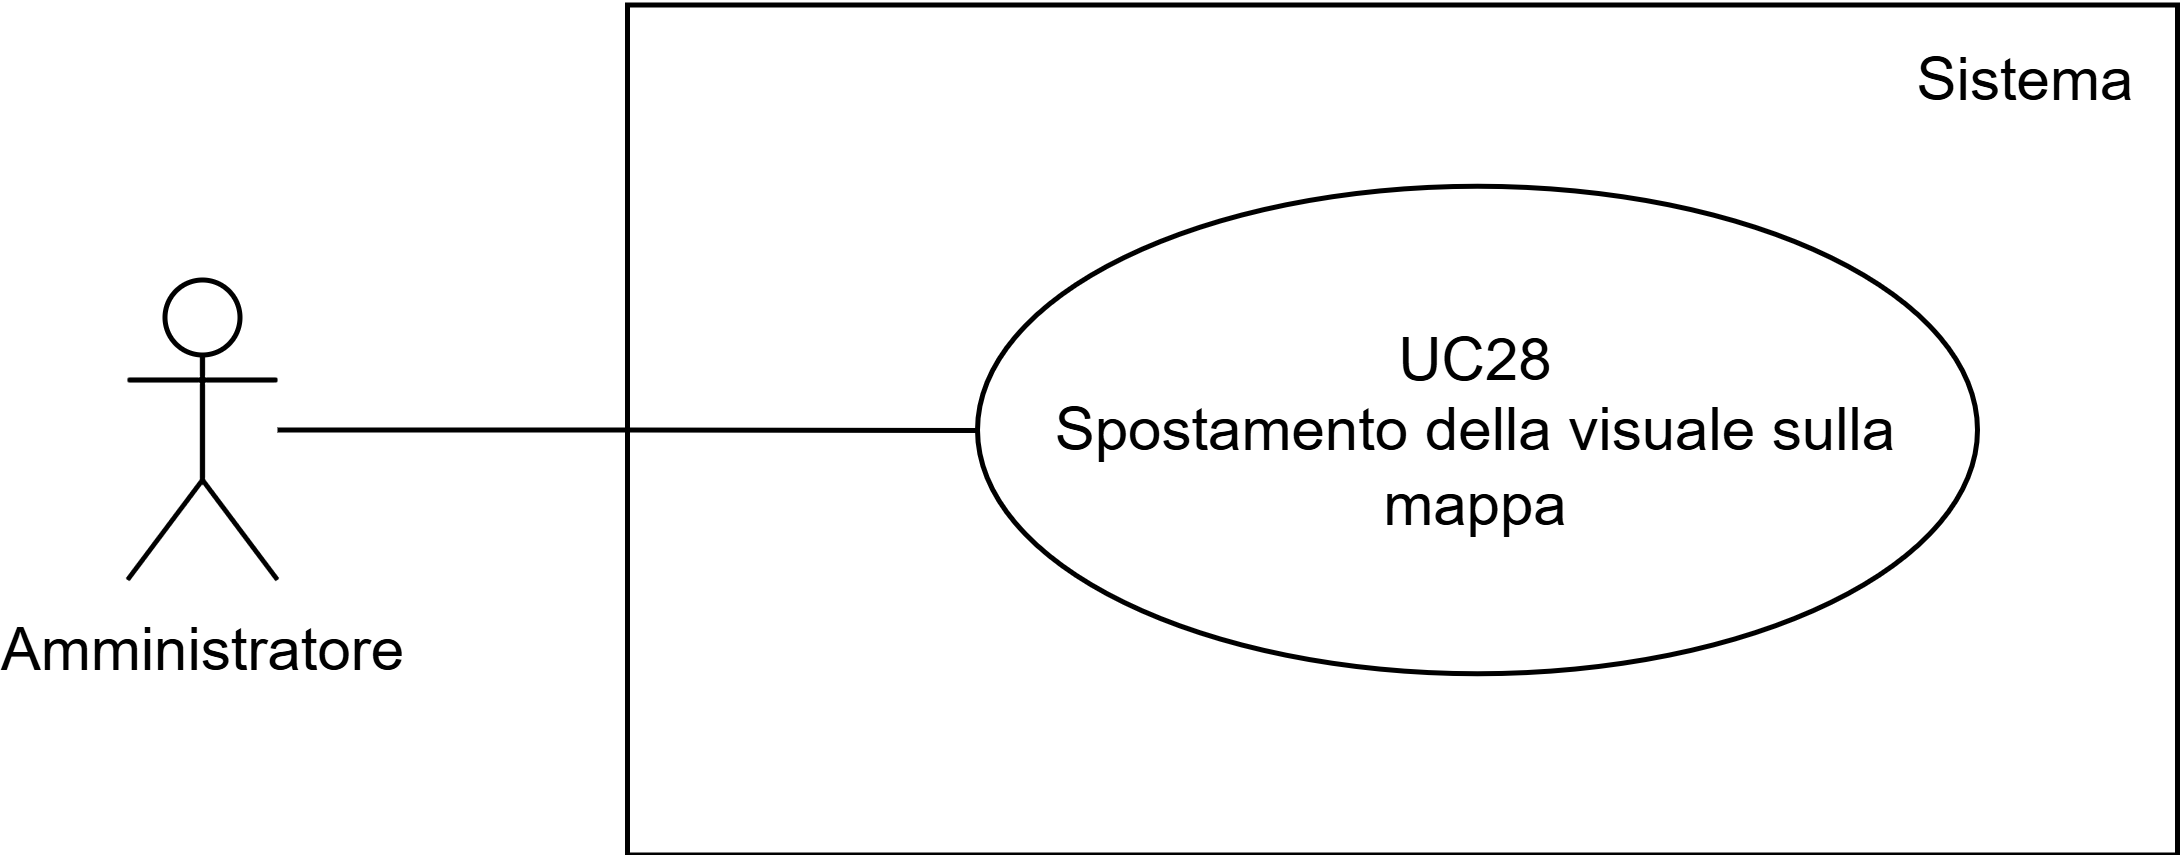

The diagram above was exported from draw.io. Its source (the exported page's mxGraphModel, read from the mxfile embedded in the PNG):
<mxGraphModel dx="1050" dy="522" grid="1" gridSize="10" guides="1" tooltips="1" connect="1" arrows="1" fold="1" page="1" pageScale="1" pageWidth="827" pageHeight="1169" math="0" shadow="0">
  <root>
    <mxCell id="0" />
    <mxCell id="1" parent="0" />
    <mxCell id="Y57-8pDmFwM3t3EvI4JC-18" value="" style="rounded=0;whiteSpace=wrap;html=1;fillColor=none;" parent="1" vertex="1">
      <mxGeometry x="430" y="282.5" width="310" height="170" as="geometry" />
    </mxCell>
    <mxCell id="Y57-8pDmFwM3t3EvI4JC-3" value="" style="edgeStyle=orthogonalEdgeStyle;rounded=0;orthogonalLoop=1;jettySize=auto;html=1;endArrow=none;endFill=0;" parent="1" source="Y57-8pDmFwM3t3EvI4JC-1" target="Y57-8pDmFwM3t3EvI4JC-4" edge="1">
      <mxGeometry relative="1" as="geometry">
        <mxPoint x="400" y="360" as="targetPoint" />
      </mxGeometry>
    </mxCell>
    <mxCell id="Y57-8pDmFwM3t3EvI4JC-1" value="Amministratore" style="shape=umlActor;verticalLabelPosition=bottom;verticalAlign=top;html=1;outlineConnect=0;" parent="1" vertex="1">
      <mxGeometry x="330" y="337.5" width="30" height="60" as="geometry" />
    </mxCell>
    <mxCell id="Y57-8pDmFwM3t3EvI4JC-4" value="UC28&lt;div&gt;Spostamento della visuale sulla mappa&lt;/div&gt;" style="ellipse;whiteSpace=wrap;html=1;fillColor=none;" parent="1" vertex="1">
      <mxGeometry x="500" y="318.75" width="200" height="97.5" as="geometry" />
    </mxCell>
    <mxCell id="m3spozOx5br4tIizC9PO-1" value="Sistema" style="text;html=1;align=center;verticalAlign=middle;whiteSpace=wrap;rounded=0;" vertex="1" parent="1">
      <mxGeometry x="680" y="282.5" width="60" height="30" as="geometry" />
    </mxCell>
  </root>
</mxGraphModel>